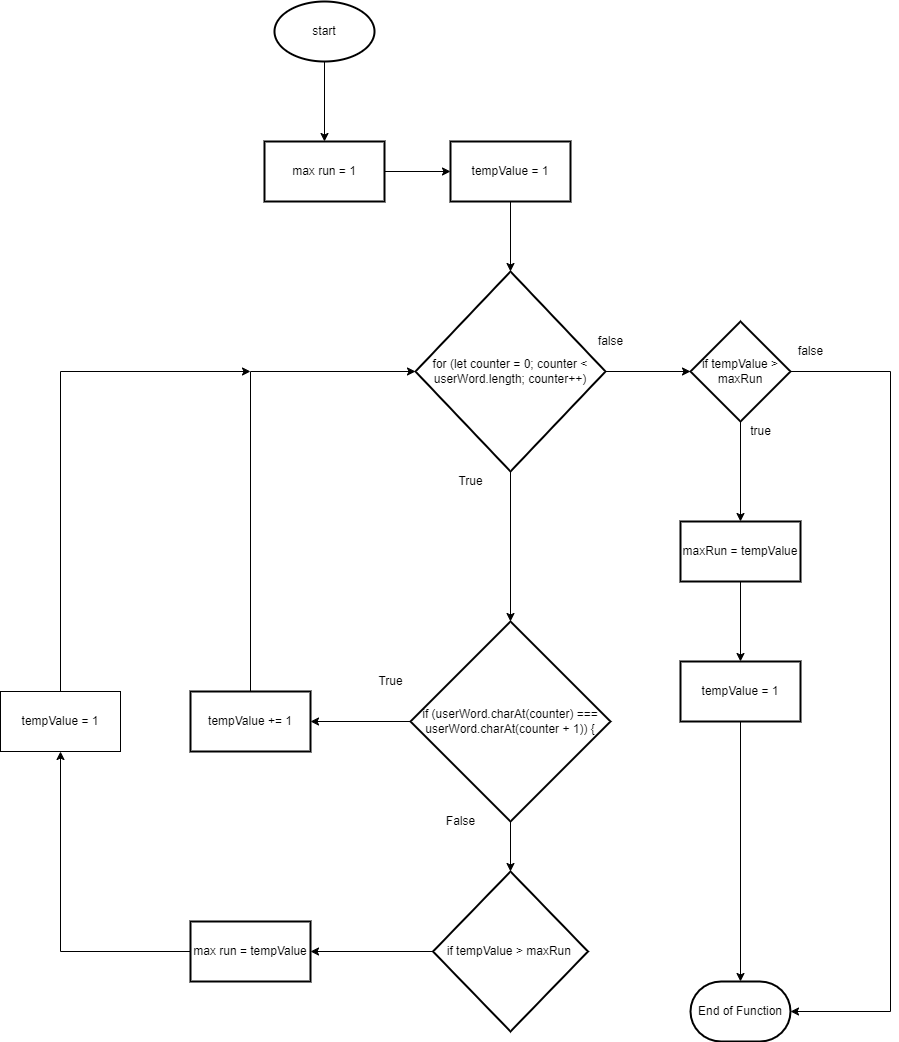

The diagram above was exported from draw.io. Its source (the exported page's mxGraphModel, read from the mxfile embedded in the PNG):
<mxGraphModel dx="1074" dy="787" grid="1" gridSize="10" guides="1" tooltips="1" connect="1" arrows="1" fold="1" page="1" pageScale="1" pageWidth="827" pageHeight="1169" math="0" shadow="0">
  <root>
    <mxCell id="0" />
    <mxCell id="1" parent="0" />
    <mxCell id="6" value="" style="edgeStyle=none;html=1;" edge="1" parent="1" source="3" target="5">
      <mxGeometry relative="1" as="geometry" />
    </mxCell>
    <mxCell id="3" value="start" style="strokeWidth=2;html=1;shape=mxgraph.flowchart.start_1;whiteSpace=wrap;" parent="1" vertex="1">
      <mxGeometry x="364" y="110" width="100" height="60" as="geometry" />
    </mxCell>
    <mxCell id="4" value="End of Function" style="strokeWidth=2;html=1;shape=mxgraph.flowchart.terminator;whiteSpace=wrap;" parent="1" vertex="1">
      <mxGeometry x="780" y="1090" width="100" height="60" as="geometry" />
    </mxCell>
    <mxCell id="8" value="" style="edgeStyle=none;html=1;" edge="1" parent="1" source="5" target="7">
      <mxGeometry relative="1" as="geometry" />
    </mxCell>
    <mxCell id="5" value="max run = 1" style="whiteSpace=wrap;html=1;strokeWidth=2;" vertex="1" parent="1">
      <mxGeometry x="354" y="250" width="120" height="60" as="geometry" />
    </mxCell>
    <mxCell id="10" value="" style="edgeStyle=none;html=1;" edge="1" parent="1" source="7" target="9">
      <mxGeometry relative="1" as="geometry" />
    </mxCell>
    <mxCell id="7" value="tempValue = 1" style="whiteSpace=wrap;html=1;strokeWidth=2;" vertex="1" parent="1">
      <mxGeometry x="540" y="250" width="120" height="60" as="geometry" />
    </mxCell>
    <mxCell id="12" value="" style="edgeStyle=none;html=1;" edge="1" parent="1" source="9">
      <mxGeometry relative="1" as="geometry">
        <mxPoint x="600" y="730" as="targetPoint" />
      </mxGeometry>
    </mxCell>
    <mxCell id="31" value="" style="edgeStyle=none;rounded=0;html=1;" edge="1" parent="1" source="9" target="32">
      <mxGeometry relative="1" as="geometry">
        <mxPoint x="810" y="480" as="targetPoint" />
      </mxGeometry>
    </mxCell>
    <mxCell id="9" value="for&amp;nbsp;(let counter = 0; counter &amp;lt; userWord.length; counter++)" style="rhombus;whiteSpace=wrap;html=1;strokeWidth=2;" vertex="1" parent="1">
      <mxGeometry x="505" y="380" width="190" height="200" as="geometry" />
    </mxCell>
    <mxCell id="15" value="" style="edgeStyle=none;html=1;" edge="1" parent="1" source="13" target="14">
      <mxGeometry relative="1" as="geometry" />
    </mxCell>
    <mxCell id="18" value="" style="edgeStyle=none;rounded=0;html=1;" edge="1" parent="1" source="13" target="17">
      <mxGeometry relative="1" as="geometry" />
    </mxCell>
    <mxCell id="13" value="if (userWord.charAt(counter) === userWord.charAt(counter + 1)) {" style="strokeWidth=2;html=1;shape=mxgraph.flowchart.decision;whiteSpace=wrap;" vertex="1" parent="1">
      <mxGeometry x="500" y="730" width="200" height="200" as="geometry" />
    </mxCell>
    <mxCell id="16" style="edgeStyle=none;html=1;entryX=0;entryY=0.5;entryDx=0;entryDy=0;rounded=0;" edge="1" parent="1" source="14" target="9">
      <mxGeometry relative="1" as="geometry">
        <Array as="points">
          <mxPoint x="340" y="480" />
        </Array>
      </mxGeometry>
    </mxCell>
    <mxCell id="14" value="tempValue += 1" style="whiteSpace=wrap;html=1;strokeWidth=2;" vertex="1" parent="1">
      <mxGeometry x="280" y="800" width="120" height="60" as="geometry" />
    </mxCell>
    <mxCell id="25" value="" style="edgeStyle=none;rounded=0;html=1;" edge="1" parent="1" source="17" target="24">
      <mxGeometry relative="1" as="geometry" />
    </mxCell>
    <mxCell id="17" value="if tempValue &amp;gt; maxRun&amp;nbsp;" style="strokeWidth=2;html=1;shape=mxgraph.flowchart.decision;whiteSpace=wrap;" vertex="1" parent="1">
      <mxGeometry x="522.5" y="980" width="155" height="160" as="geometry" />
    </mxCell>
    <mxCell id="19" value="True" style="text;html=1;align=center;verticalAlign=middle;resizable=0;points=[];autosize=1;strokeColor=none;fillColor=none;" vertex="1" parent="1">
      <mxGeometry x="460" y="780" width="40" height="20" as="geometry" />
    </mxCell>
    <mxCell id="20" value="False" style="text;html=1;align=center;verticalAlign=middle;resizable=0;points=[];autosize=1;strokeColor=none;fillColor=none;" vertex="1" parent="1">
      <mxGeometry x="530" y="920" width="40" height="20" as="geometry" />
    </mxCell>
    <mxCell id="21" value="True" style="text;html=1;align=center;verticalAlign=middle;resizable=0;points=[];autosize=1;strokeColor=none;fillColor=none;" vertex="1" parent="1">
      <mxGeometry x="540" y="580" width="40" height="20" as="geometry" />
    </mxCell>
    <mxCell id="26" style="edgeStyle=none;rounded=0;html=1;entryX=0.5;entryY=1;entryDx=0;entryDy=0;" edge="1" parent="1" source="24" target="27">
      <mxGeometry relative="1" as="geometry">
        <mxPoint x="160" y="910" as="targetPoint" />
        <Array as="points">
          <mxPoint x="150" y="1060" />
        </Array>
      </mxGeometry>
    </mxCell>
    <mxCell id="24" value="max run = tempValue" style="whiteSpace=wrap;html=1;strokeWidth=2;" vertex="1" parent="1">
      <mxGeometry x="280" y="1030" width="120" height="60" as="geometry" />
    </mxCell>
    <mxCell id="28" style="edgeStyle=none;rounded=0;html=1;" edge="1" parent="1" source="27">
      <mxGeometry relative="1" as="geometry">
        <mxPoint x="340" y="480" as="targetPoint" />
        <Array as="points">
          <mxPoint x="150" y="480" />
        </Array>
      </mxGeometry>
    </mxCell>
    <mxCell id="27" value="tempValue = 1" style="rounded=0;whiteSpace=wrap;html=1;" vertex="1" parent="1">
      <mxGeometry x="90" y="800" width="120" height="60" as="geometry" />
    </mxCell>
    <mxCell id="34" value="" style="edgeStyle=none;rounded=0;html=1;" edge="1" parent="1" source="32" target="33">
      <mxGeometry relative="1" as="geometry" />
    </mxCell>
    <mxCell id="38" style="edgeStyle=none;rounded=0;html=1;entryX=1;entryY=0.5;entryDx=0;entryDy=0;entryPerimeter=0;" edge="1" parent="1" source="32" target="4">
      <mxGeometry relative="1" as="geometry">
        <mxPoint x="970" y="484" as="targetPoint" />
        <Array as="points">
          <mxPoint x="980" y="480" />
          <mxPoint x="980" y="1120" />
        </Array>
      </mxGeometry>
    </mxCell>
    <mxCell id="32" value="if tempValue &amp;gt; maxRun" style="strokeWidth=2;html=1;shape=mxgraph.flowchart.decision;whiteSpace=wrap;" vertex="1" parent="1">
      <mxGeometry x="780" y="430" width="100" height="100" as="geometry" />
    </mxCell>
    <mxCell id="36" value="" style="edgeStyle=none;rounded=0;html=1;" edge="1" parent="1" source="33" target="35">
      <mxGeometry relative="1" as="geometry" />
    </mxCell>
    <mxCell id="33" value="maxRun = tempValue" style="whiteSpace=wrap;html=1;strokeWidth=2;" vertex="1" parent="1">
      <mxGeometry x="770" y="630" width="120" height="60" as="geometry" />
    </mxCell>
    <mxCell id="37" style="edgeStyle=none;rounded=0;html=1;entryX=0.5;entryY=0;entryDx=0;entryDy=0;entryPerimeter=0;" edge="1" parent="1" source="35" target="4">
      <mxGeometry relative="1" as="geometry" />
    </mxCell>
    <mxCell id="35" value="tempValue = 1" style="whiteSpace=wrap;html=1;strokeWidth=2;" vertex="1" parent="1">
      <mxGeometry x="770" y="770" width="120" height="60" as="geometry" />
    </mxCell>
    <mxCell id="39" value="false" style="text;html=1;align=center;verticalAlign=middle;resizable=0;points=[];autosize=1;strokeColor=none;fillColor=none;" vertex="1" parent="1">
      <mxGeometry x="680" y="440" width="40" height="20" as="geometry" />
    </mxCell>
    <mxCell id="40" value="true" style="text;html=1;align=center;verticalAlign=middle;resizable=0;points=[];autosize=1;strokeColor=none;fillColor=none;" vertex="1" parent="1">
      <mxGeometry x="830" y="530" width="40" height="20" as="geometry" />
    </mxCell>
    <mxCell id="41" value="false" style="text;html=1;align=center;verticalAlign=middle;resizable=0;points=[];autosize=1;strokeColor=none;fillColor=none;" vertex="1" parent="1">
      <mxGeometry x="880" y="450" width="40" height="20" as="geometry" />
    </mxCell>
  </root>
</mxGraphModel>